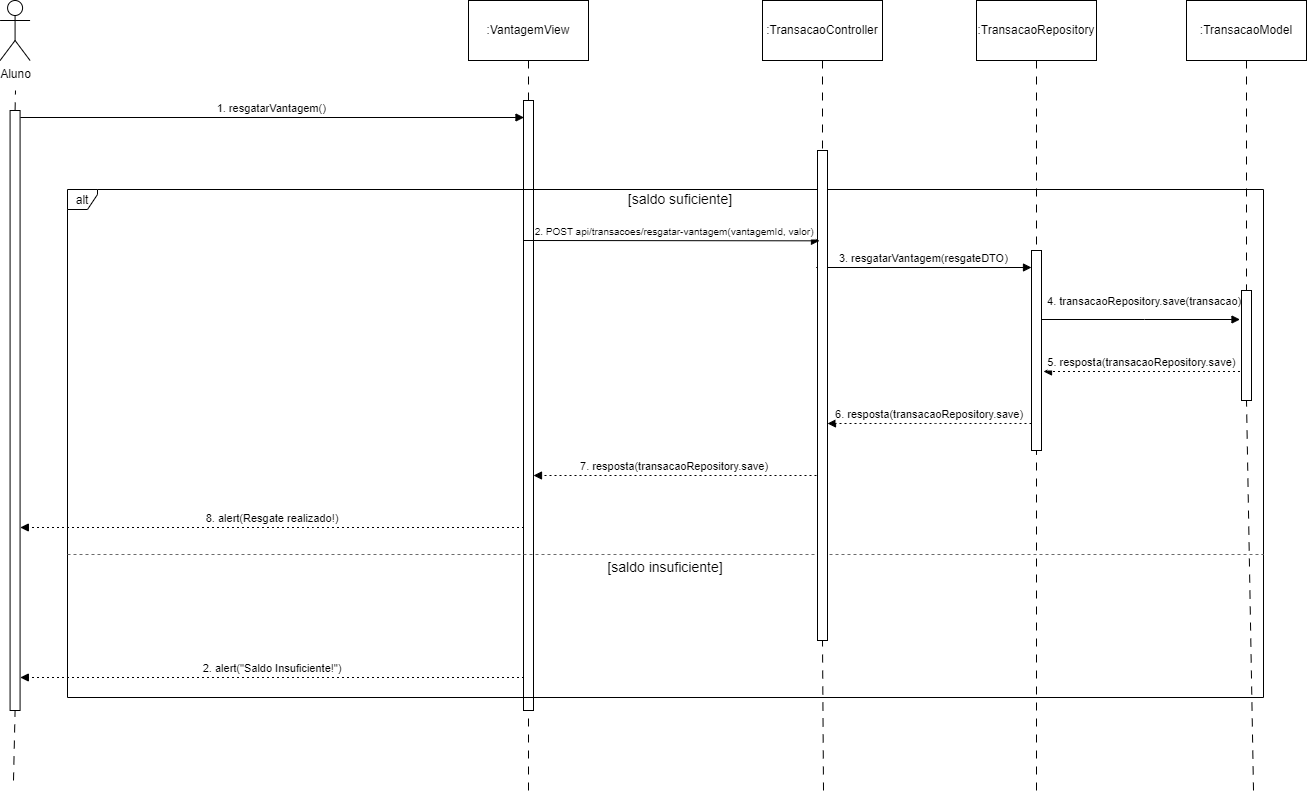

The diagram above was exported from draw.io. Its source (the exported page's mxGraphModel, read from the mxfile embedded in the PNG):
<mxGraphModel dx="830" dy="443" grid="1" gridSize="10" guides="1" tooltips="1" connect="1" arrows="1" fold="1" page="1" pageScale="1" pageWidth="2000" pageHeight="2000" math="0" shadow="0">
  <root>
    <mxCell id="0" />
    <mxCell id="1" parent="0" />
    <mxCell id="fcKy92MaBOGYKZsUQRH_-28" value="1. resgatarVantagem()" style="verticalAlign=bottom;edgeStyle=elbowEdgeStyle;elbow=vertical;curved=0;rounded=0;endArrow=block;" parent="1" edge="1">
      <mxGeometry relative="1" as="geometry">
        <Array as="points">
          <mxPoint x="987" y="927" />
        </Array>
        <mxPoint x="696.8235294117646" y="926.9999999999998" as="sourcePoint" />
        <mxPoint x="1200.4999999999998" y="927" as="targetPoint" />
      </mxGeometry>
    </mxCell>
    <mxCell id="fcKy92MaBOGYKZsUQRH_-32" value="3. resgatarVantagem(resgateDTO)" style="verticalAlign=bottom;edgeStyle=elbowEdgeStyle;elbow=vertical;curved=0;rounded=0;endArrow=block;" parent="1" edge="1">
      <mxGeometry relative="1" as="geometry">
        <Array as="points">
          <mxPoint x="1609" y="1077" />
        </Array>
        <mxPoint x="1492.75" y="1077" as="sourcePoint" />
        <mxPoint x="1707.9999999999995" y="1076.9999999999998" as="targetPoint" />
      </mxGeometry>
    </mxCell>
    <mxCell id="fcKy92MaBOGYKZsUQRH_-34" value="4. transacaoRepository.save(transacao)" style="verticalAlign=bottom;edgeStyle=elbowEdgeStyle;elbow=horizontal;curved=0;rounded=0;endArrow=block;" parent="1" edge="1">
      <mxGeometry x="0.0847" y="9" relative="1" as="geometry">
        <Array as="points">
          <mxPoint x="1821" y="1129" />
        </Array>
        <mxPoint x="1707.8235294117649" y="1129" as="sourcePoint" />
        <mxPoint x="1916.5" y="1129" as="targetPoint" />
        <mxPoint as="offset" />
      </mxGeometry>
    </mxCell>
    <mxCell id="fcKy92MaBOGYKZsUQRH_-36" value="5. resposta(transacaoRepository.save)" style="verticalAlign=bottom;edgeStyle=elbowEdgeStyle;elbow=vertical;curved=0;rounded=0;dashed=1;dashPattern=2 3;endArrow=block;entryX=1.2;entryY=0.605;entryDx=0;entryDy=0;entryPerimeter=0;" parent="1" target="fcKy92MaBOGYKZsUQRH_-60" edge="1">
      <mxGeometry relative="1" as="geometry">
        <Array as="points">
          <mxPoint x="1824" y="1181" />
        </Array>
        <mxPoint x="1750" y="1180" as="targetPoint" />
        <mxPoint x="1916.5" y="1181.0000000000002" as="sourcePoint" />
      </mxGeometry>
    </mxCell>
    <mxCell id="fcKy92MaBOGYKZsUQRH_-38" value="6. resposta(transacaoRepository.save)" style="verticalAlign=bottom;edgeStyle=elbowEdgeStyle;elbow=vertical;curved=0;rounded=0;dashed=1;dashPattern=2 3;endArrow=block;" parent="1" target="fcKy92MaBOGYKZsUQRH_-57" edge="1">
      <mxGeometry relative="1" as="geometry">
        <Array as="points">
          <mxPoint x="1612" y="1233" />
        </Array>
        <mxPoint x="1707.9999999999995" y="1233" as="sourcePoint" />
        <mxPoint x="1530" y="1233" as="targetPoint" />
      </mxGeometry>
    </mxCell>
    <mxCell id="fcKy92MaBOGYKZsUQRH_-40" value="7. resposta(transacaoRepository.save)" style="verticalAlign=bottom;edgeStyle=elbowEdgeStyle;elbow=vertical;curved=0;rounded=0;dashed=1;dashPattern=2 3;endArrow=block;" parent="1" target="fcKy92MaBOGYKZsUQRH_-54" edge="1">
      <mxGeometry relative="1" as="geometry">
        <Array as="points">
          <mxPoint x="1359" y="1285" />
        </Array>
        <mxPoint x="1493" y="1285.0000000000002" as="sourcePoint" />
        <mxPoint x="1200.5909090909092" y="1285" as="targetPoint" />
      </mxGeometry>
    </mxCell>
    <mxCell id="fcKy92MaBOGYKZsUQRH_-42" value="8. alert(Resgate realizado!)" style="verticalAlign=bottom;edgeStyle=elbowEdgeStyle;elbow=vertical;curved=0;rounded=0;dashed=1;dashPattern=2 3;endArrow=block;" parent="1" edge="1">
      <mxGeometry relative="1" as="geometry">
        <Array as="points">
          <mxPoint x="990" y="1337" />
        </Array>
        <mxPoint x="1200.4999999999998" y="1337" as="sourcePoint" />
        <mxPoint x="696.8235294117646" y="1337" as="targetPoint" />
      </mxGeometry>
    </mxCell>
    <mxCell id="fcKy92MaBOGYKZsUQRH_-46" value="2. alert(&quot;Saldo Insuficiente!&quot;)" style="verticalAlign=bottom;edgeStyle=elbowEdgeStyle;elbow=vertical;curved=0;rounded=0;dashed=1;dashPattern=2 3;endArrow=block;" parent="1" edge="1">
      <mxGeometry relative="1" as="geometry">
        <Array as="points">
          <mxPoint x="990" y="1487" />
        </Array>
        <mxPoint x="1200.4999999999998" y="1486.9999999999998" as="sourcePoint" />
        <mxPoint x="696.8235294117646" y="1487" as="targetPoint" />
      </mxGeometry>
    </mxCell>
    <mxCell id="fcKy92MaBOGYKZsUQRH_-48" value="Aluno" style="shape=umlActor;verticalLabelPosition=bottom;verticalAlign=top;html=1;outlineConnect=0;" parent="1" vertex="1">
      <mxGeometry x="676.58" y="810" width="30" height="60" as="geometry" />
    </mxCell>
    <mxCell id="fcKy92MaBOGYKZsUQRH_-52" style="edgeStyle=orthogonalEdgeStyle;rounded=0;orthogonalLoop=1;jettySize=auto;html=1;endArrow=none;startFill=0;entryX=0.5;entryY=0;entryDx=0;entryDy=0;dashed=1;dashPattern=8 8;" parent="1" source="fcKy92MaBOGYKZsUQRH_-51" target="fcKy92MaBOGYKZsUQRH_-54" edge="1">
      <mxGeometry relative="1" as="geometry">
        <mxPoint x="1200" y="910" as="targetPoint" />
      </mxGeometry>
    </mxCell>
    <mxCell id="fcKy92MaBOGYKZsUQRH_-51" value=":VantagemView" style="rounded=0;whiteSpace=wrap;html=1;" parent="1" vertex="1">
      <mxGeometry x="1145" y="810" width="120" height="60" as="geometry" />
    </mxCell>
    <mxCell id="fcKy92MaBOGYKZsUQRH_-54" value="" style="rounded=0;whiteSpace=wrap;html=1;" parent="1" vertex="1">
      <mxGeometry x="1200" y="910" width="10" height="610" as="geometry" />
    </mxCell>
    <mxCell id="fcKy92MaBOGYKZsUQRH_-25" value="alt" style="shape=umlFrame;pointerEvents=0;dropTarget=0;strokeColor=#000000;height=20;width=30" parent="1" vertex="1">
      <mxGeometry x="744" y="999" width="1196" height="508" as="geometry" />
    </mxCell>
    <mxCell id="fcKy92MaBOGYKZsUQRH_-26" value="[saldo suficiente]" style="text;strokeColor=none;fillColor=none;align=center;verticalAlign=middle;whiteSpace=wrap;fontSize=14;" parent="fcKy92MaBOGYKZsUQRH_-25" vertex="1">
      <mxGeometry x="30.304054054054053" width="1165.6959459459458" height="20" as="geometry" />
    </mxCell>
    <mxCell id="fcKy92MaBOGYKZsUQRH_-27" value="[saldo insuficiente]" style="shape=line;dashed=1;whiteSpace=wrap;verticalAlign=top;labelPosition=center;verticalLabelPosition=middle;align=center;strokeColor=light-dark(#6C6C6C,#535353);fontSize=14;" parent="fcKy92MaBOGYKZsUQRH_-25" vertex="1">
      <mxGeometry y="363" width="1196" height="4" as="geometry" />
    </mxCell>
    <mxCell id="fcKy92MaBOGYKZsUQRH_-56" style="edgeStyle=orthogonalEdgeStyle;rounded=0;orthogonalLoop=1;jettySize=auto;html=1;endArrow=none;startFill=0;dashed=1;dashPattern=8 8;" parent="1" source="fcKy92MaBOGYKZsUQRH_-55" target="fcKy92MaBOGYKZsUQRH_-57" edge="1">
      <mxGeometry relative="1" as="geometry">
        <mxPoint x="1500" y="960.0000000000002" as="targetPoint" />
      </mxGeometry>
    </mxCell>
    <mxCell id="fcKy92MaBOGYKZsUQRH_-55" value=":TransacaoController" style="rounded=0;whiteSpace=wrap;html=1;" parent="1" vertex="1">
      <mxGeometry x="1439" y="810" width="120" height="60" as="geometry" />
    </mxCell>
    <mxCell id="fcKy92MaBOGYKZsUQRH_-57" value="" style="rounded=0;whiteSpace=wrap;html=1;" parent="1" vertex="1">
      <mxGeometry x="1494" y="960" width="10" height="490" as="geometry" />
    </mxCell>
    <mxCell id="fcKy92MaBOGYKZsUQRH_-59" style="edgeStyle=orthogonalEdgeStyle;rounded=0;orthogonalLoop=1;jettySize=auto;html=1;endArrow=none;startFill=0;dashed=1;dashPattern=8 8;" parent="1" source="fcKy92MaBOGYKZsUQRH_-58" target="fcKy92MaBOGYKZsUQRH_-60" edge="1">
      <mxGeometry relative="1" as="geometry">
        <mxPoint x="1720" y="930" as="targetPoint" />
      </mxGeometry>
    </mxCell>
    <mxCell id="fcKy92MaBOGYKZsUQRH_-58" value=":TransacaoRepository" style="rounded=0;whiteSpace=wrap;html=1;" parent="1" vertex="1">
      <mxGeometry x="1653" y="810" width="120" height="60" as="geometry" />
    </mxCell>
    <mxCell id="fcKy92MaBOGYKZsUQRH_-60" value="" style="rounded=0;whiteSpace=wrap;html=1;" parent="1" vertex="1">
      <mxGeometry x="1708" y="1060" width="10" height="200" as="geometry" />
    </mxCell>
    <mxCell id="vztoHtuCxGVVbcZvMwQ3-3" style="edgeStyle=orthogonalEdgeStyle;rounded=0;orthogonalLoop=1;jettySize=auto;html=1;endArrow=none;startFill=0;dashed=1;dashPattern=8 8;" parent="1" source="vztoHtuCxGVVbcZvMwQ3-1" target="vztoHtuCxGVVbcZvMwQ3-4" edge="1">
      <mxGeometry relative="1" as="geometry">
        <mxPoint x="1910" y="960" as="targetPoint" />
      </mxGeometry>
    </mxCell>
    <mxCell id="vztoHtuCxGVVbcZvMwQ3-1" value=":TransacaoModel" style="rounded=0;whiteSpace=wrap;html=1;" parent="1" vertex="1">
      <mxGeometry x="1863" y="810" width="120" height="60" as="geometry" />
    </mxCell>
    <mxCell id="vztoHtuCxGVVbcZvMwQ3-4" value="" style="rounded=0;whiteSpace=wrap;html=1;" parent="1" vertex="1">
      <mxGeometry x="1918" y="1100" width="10" height="110" as="geometry" />
    </mxCell>
    <mxCell id="vztoHtuCxGVVbcZvMwQ3-5" value="" style="endArrow=none;html=1;rounded=0;entryX=0.5;entryY=1;entryDx=0;entryDy=0;dashed=1;dashPattern=8 8;" parent="1" target="fcKy92MaBOGYKZsUQRH_-57" edge="1">
      <mxGeometry width="50" height="50" relative="1" as="geometry">
        <mxPoint x="1500" y="1600" as="sourcePoint" />
        <mxPoint x="1520" y="1410" as="targetPoint" />
      </mxGeometry>
    </mxCell>
    <mxCell id="vztoHtuCxGVVbcZvMwQ3-6" value="" style="endArrow=none;html=1;rounded=0;entryX=0.5;entryY=1;entryDx=0;entryDy=0;dashed=1;dashPattern=8 8;" parent="1" target="fcKy92MaBOGYKZsUQRH_-54" edge="1">
      <mxGeometry width="50" height="50" relative="1" as="geometry">
        <mxPoint x="1205" y="1600" as="sourcePoint" />
        <mxPoint x="1570" y="1410" as="targetPoint" />
      </mxGeometry>
    </mxCell>
    <mxCell id="vztoHtuCxGVVbcZvMwQ3-7" value="" style="endArrow=none;html=1;rounded=0;entryX=0.5;entryY=1;entryDx=0;entryDy=0;dashed=1;dashPattern=8 8;" parent="1" target="fcKy92MaBOGYKZsUQRH_-60" edge="1">
      <mxGeometry width="50" height="50" relative="1" as="geometry">
        <mxPoint x="1713" y="1600" as="sourcePoint" />
        <mxPoint x="1460" y="1340" as="targetPoint" />
      </mxGeometry>
    </mxCell>
    <mxCell id="vztoHtuCxGVVbcZvMwQ3-8" value="" style="endArrow=none;html=1;rounded=0;entryX=0.5;entryY=1;entryDx=0;entryDy=0;dashed=1;dashPattern=8 8;" parent="1" target="vztoHtuCxGVVbcZvMwQ3-4" edge="1">
      <mxGeometry width="50" height="50" relative="1" as="geometry">
        <mxPoint x="1930" y="1600" as="sourcePoint" />
        <mxPoint x="1830" y="1290" as="targetPoint" />
      </mxGeometry>
    </mxCell>
    <mxCell id="9Hm2z0nSF3GJGM9ksLW9-1" value="" style="endArrow=none;html=1;rounded=0;exitX=0.5;exitY=0;exitDx=0;exitDy=0;dashed=1;dashPattern=8 8;" parent="1" edge="1">
      <mxGeometry width="50" height="50" relative="1" as="geometry">
        <mxPoint x="691.5799999999999" y="920" as="sourcePoint" />
        <mxPoint x="692" y="900" as="targetPoint" />
      </mxGeometry>
    </mxCell>
    <mxCell id="9Hm2z0nSF3GJGM9ksLW9-3" value="" style="rounded=0;whiteSpace=wrap;html=1;" parent="1" vertex="1">
      <mxGeometry x="686.58" y="920" width="10" height="600" as="geometry" />
    </mxCell>
    <mxCell id="9Hm2z0nSF3GJGM9ksLW9-4" value="" style="endArrow=none;html=1;rounded=0;entryX=0.5;entryY=1;entryDx=0;entryDy=0;dashed=1;dashPattern=8 8;" parent="1" target="9Hm2z0nSF3GJGM9ksLW9-3" edge="1">
      <mxGeometry width="50" height="50" relative="1" as="geometry">
        <mxPoint x="690" y="1590" as="sourcePoint" />
        <mxPoint x="870" y="1490" as="targetPoint" />
      </mxGeometry>
    </mxCell>
    <mxCell id="vXxvxt5KcdFki-orMWLI-1" value="2. POST api/transacoes/resgatar-vantagem(vantagemId, valor)" style="verticalAlign=bottom;edgeStyle=elbowEdgeStyle;elbow=vertical;curved=0;rounded=0;endArrow=block;fontSize=10;exitX=-0.1;exitY=0.239;exitDx=0;exitDy=0;exitPerimeter=0;entryX=0.1;entryY=0.198;entryDx=0;entryDy=0;entryPerimeter=0;" parent="1" edge="1">
      <mxGeometry x="0.0168" relative="1" as="geometry">
        <Array as="points" />
        <mxPoint x="1200" y="1050" as="sourcePoint" />
        <mxPoint x="1496" y="1051" as="targetPoint" />
        <mxPoint as="offset" />
      </mxGeometry>
    </mxCell>
  </root>
</mxGraphModel>